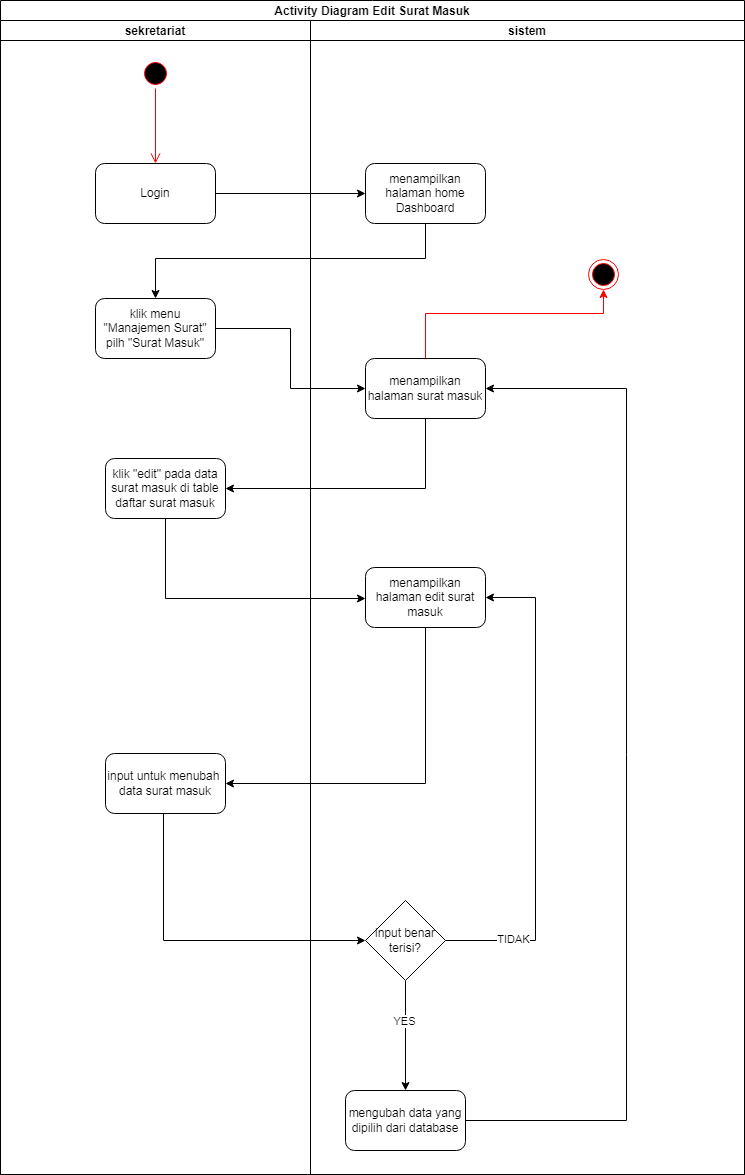

The diagram above was exported from draw.io. Its source (the exported page's mxGraphModel, read from the mxfile embedded in the PNG):
<mxGraphModel dx="1566" dy="702" grid="0" gridSize="10" guides="1" tooltips="1" connect="1" arrows="1" fold="1" page="1" pageScale="1" pageWidth="850" pageHeight="1100" math="0" shadow="0">
  <root>
    <mxCell id="0" />
    <mxCell id="1" parent="0" />
    <mxCell id="_z8H4qxgs9we4yDf4oPH-1" value="Activity Diagram Edit Surat Masuk" style="swimlane;childLayout=stackLayout;resizeParent=1;resizeParentMax=0;startSize=20;" parent="1" vertex="1">
      <mxGeometry x="130" y="40" width="744" height="1174" as="geometry" />
    </mxCell>
    <mxCell id="_z8H4qxgs9we4yDf4oPH-20" style="edgeStyle=orthogonalEdgeStyle;rounded=0;orthogonalLoop=1;jettySize=auto;html=1;entryX=0;entryY=0.5;entryDx=0;entryDy=0;" parent="_z8H4qxgs9we4yDf4oPH-1" source="_z8H4qxgs9we4yDf4oPH-5" target="_z8H4qxgs9we4yDf4oPH-9" edge="1">
      <mxGeometry relative="1" as="geometry" />
    </mxCell>
    <mxCell id="_z8H4qxgs9we4yDf4oPH-21" style="edgeStyle=orthogonalEdgeStyle;rounded=0;orthogonalLoop=1;jettySize=auto;html=1;entryX=0.5;entryY=0;entryDx=0;entryDy=0;" parent="_z8H4qxgs9we4yDf4oPH-1" source="_z8H4qxgs9we4yDf4oPH-9" target="_z8H4qxgs9we4yDf4oPH-6" edge="1">
      <mxGeometry relative="1" as="geometry">
        <Array as="points">
          <mxPoint x="425" y="258" />
          <mxPoint x="155" y="258" />
        </Array>
      </mxGeometry>
    </mxCell>
    <mxCell id="_z8H4qxgs9we4yDf4oPH-22" style="edgeStyle=orthogonalEdgeStyle;rounded=0;orthogonalLoop=1;jettySize=auto;html=1;entryX=0;entryY=0.5;entryDx=0;entryDy=0;" parent="_z8H4qxgs9we4yDf4oPH-1" source="_z8H4qxgs9we4yDf4oPH-6" target="_z8H4qxgs9we4yDf4oPH-11" edge="1">
      <mxGeometry relative="1" as="geometry" />
    </mxCell>
    <mxCell id="_z8H4qxgs9we4yDf4oPH-23" style="edgeStyle=orthogonalEdgeStyle;rounded=0;orthogonalLoop=1;jettySize=auto;html=1;entryX=1;entryY=0.5;entryDx=0;entryDy=0;" parent="_z8H4qxgs9we4yDf4oPH-1" source="_z8H4qxgs9we4yDf4oPH-11" target="_z8H4qxgs9we4yDf4oPH-7" edge="1">
      <mxGeometry relative="1" as="geometry">
        <Array as="points">
          <mxPoint x="425" y="488" />
        </Array>
      </mxGeometry>
    </mxCell>
    <mxCell id="_z8H4qxgs9we4yDf4oPH-24" style="edgeStyle=orthogonalEdgeStyle;rounded=0;orthogonalLoop=1;jettySize=auto;html=1;" parent="_z8H4qxgs9we4yDf4oPH-1" source="_z8H4qxgs9we4yDf4oPH-7" target="_z8H4qxgs9we4yDf4oPH-25" edge="1">
      <mxGeometry relative="1" as="geometry">
        <Array as="points">
          <mxPoint x="165" y="598" />
        </Array>
        <mxPoint x="395" y="532" as="targetPoint" />
      </mxGeometry>
    </mxCell>
    <mxCell id="_z8H4qxgs9we4yDf4oPH-14" style="edgeStyle=orthogonalEdgeStyle;rounded=0;orthogonalLoop=1;jettySize=auto;html=1;entryX=1;entryY=0.5;entryDx=0;entryDy=0;exitX=0.5;exitY=1;exitDx=0;exitDy=0;" parent="_z8H4qxgs9we4yDf4oPH-1" source="_z8H4qxgs9we4yDf4oPH-25" target="_z8H4qxgs9we4yDf4oPH-26" edge="1">
      <mxGeometry relative="1" as="geometry">
        <mxPoint x="425" y="638" as="sourcePoint" />
        <mxPoint x="425" y="758" as="targetPoint" />
      </mxGeometry>
    </mxCell>
    <mxCell id="FIzc0so6NHeqFVfVUZxN-2" style="edgeStyle=orthogonalEdgeStyle;rounded=0;orthogonalLoop=1;jettySize=auto;html=1;strokeColor=#000000;" parent="_z8H4qxgs9we4yDf4oPH-1" source="_z8H4qxgs9we4yDf4oPH-26" target="FIzc0so6NHeqFVfVUZxN-3" edge="1">
      <mxGeometry relative="1" as="geometry">
        <mxPoint x="363" y="940" as="targetPoint" />
        <Array as="points">
          <mxPoint x="163" y="940" />
        </Array>
      </mxGeometry>
    </mxCell>
    <mxCell id="_z8H4qxgs9we4yDf4oPH-2" value="sekretariat" style="swimlane;startSize=20;" parent="_z8H4qxgs9we4yDf4oPH-1" vertex="1">
      <mxGeometry y="20" width="310" height="1154" as="geometry">
        <mxRectangle y="20" width="30" height="460" as="alternateBounds" />
      </mxGeometry>
    </mxCell>
    <mxCell id="_z8H4qxgs9we4yDf4oPH-3" value="" style="ellipse;html=1;shape=startState;fillColor=#000000;strokeColor=#ff0000;" parent="_z8H4qxgs9we4yDf4oPH-2" vertex="1">
      <mxGeometry x="140" y="38" width="30" height="30" as="geometry" />
    </mxCell>
    <mxCell id="_z8H4qxgs9we4yDf4oPH-4" value="" style="edgeStyle=orthogonalEdgeStyle;html=1;verticalAlign=bottom;endArrow=open;endSize=8;strokeColor=#ff0000;rounded=0;entryX=0.5;entryY=0;entryDx=0;entryDy=0;" parent="_z8H4qxgs9we4yDf4oPH-2" source="_z8H4qxgs9we4yDf4oPH-3" target="_z8H4qxgs9we4yDf4oPH-5" edge="1">
      <mxGeometry relative="1" as="geometry">
        <mxPoint x="130" y="65" as="targetPoint" />
      </mxGeometry>
    </mxCell>
    <mxCell id="_z8H4qxgs9we4yDf4oPH-5" value="Login" style="rounded=1;whiteSpace=wrap;html=1;" parent="_z8H4qxgs9we4yDf4oPH-2" vertex="1">
      <mxGeometry x="95" y="143" width="120" height="60" as="geometry" />
    </mxCell>
    <mxCell id="_z8H4qxgs9we4yDf4oPH-6" value="klik menu &quot;Manajemen Surat&quot; pilh &quot;Surat Masuk&quot;" style="rounded=1;whiteSpace=wrap;html=1;" parent="_z8H4qxgs9we4yDf4oPH-2" vertex="1">
      <mxGeometry x="95" y="278" width="120" height="60" as="geometry" />
    </mxCell>
    <mxCell id="_z8H4qxgs9we4yDf4oPH-7" value="klik &quot;edit&quot; pada data surat masuk di table daftar surat masuk" style="rounded=1;whiteSpace=wrap;html=1;" parent="_z8H4qxgs9we4yDf4oPH-2" vertex="1">
      <mxGeometry x="105" y="438" width="120" height="60" as="geometry" />
    </mxCell>
    <mxCell id="_z8H4qxgs9we4yDf4oPH-26" value="input untuk menubah&amp;nbsp; data surat masuk " style="rounded=1;whiteSpace=wrap;html=1;" parent="_z8H4qxgs9we4yDf4oPH-2" vertex="1">
      <mxGeometry x="105" y="733" width="120" height="60" as="geometry" />
    </mxCell>
    <mxCell id="_z8H4qxgs9we4yDf4oPH-8" value="sistem" style="swimlane;startSize=20;" parent="_z8H4qxgs9we4yDf4oPH-1" vertex="1">
      <mxGeometry x="310" y="20" width="434" height="1154" as="geometry" />
    </mxCell>
    <mxCell id="_z8H4qxgs9we4yDf4oPH-9" value="menampilkan halaman home Dashboard" style="rounded=1;whiteSpace=wrap;html=1;" parent="_z8H4qxgs9we4yDf4oPH-8" vertex="1">
      <mxGeometry x="55" y="143" width="120" height="60" as="geometry" />
    </mxCell>
    <mxCell id="_z8H4qxgs9we4yDf4oPH-10" style="edgeStyle=orthogonalEdgeStyle;rounded=0;orthogonalLoop=1;jettySize=auto;html=1;strokeColor=#FF0000;" parent="_z8H4qxgs9we4yDf4oPH-8" source="_z8H4qxgs9we4yDf4oPH-11" target="_z8H4qxgs9we4yDf4oPH-19" edge="1">
      <mxGeometry relative="1" as="geometry">
        <Array as="points">
          <mxPoint x="115" y="293" />
          <mxPoint x="293" y="293" />
        </Array>
      </mxGeometry>
    </mxCell>
    <mxCell id="_z8H4qxgs9we4yDf4oPH-11" value="menampilkan halaman surat masuk" style="rounded=1;whiteSpace=wrap;html=1;" parent="_z8H4qxgs9we4yDf4oPH-8" vertex="1">
      <mxGeometry x="55" y="338" width="120" height="60" as="geometry" />
    </mxCell>
    <mxCell id="_z8H4qxgs9we4yDf4oPH-19" value="" style="ellipse;html=1;shape=endState;fillColor=#000000;strokeColor=#ff0000;" parent="_z8H4qxgs9we4yDf4oPH-8" vertex="1">
      <mxGeometry x="278" y="239" width="30" height="30" as="geometry" />
    </mxCell>
    <mxCell id="_z8H4qxgs9we4yDf4oPH-25" value="menampilkan halaman edit surat masuk" style="rounded=1;whiteSpace=wrap;html=1;" parent="_z8H4qxgs9we4yDf4oPH-8" vertex="1">
      <mxGeometry x="55" y="547" width="120" height="60" as="geometry" />
    </mxCell>
    <mxCell id="FIzc0so6NHeqFVfVUZxN-5" style="edgeStyle=orthogonalEdgeStyle;rounded=0;orthogonalLoop=1;jettySize=auto;html=1;entryX=1;entryY=0.5;entryDx=0;entryDy=0;strokeColor=#000000;" parent="_z8H4qxgs9we4yDf4oPH-8" source="FIzc0so6NHeqFVfVUZxN-3" target="_z8H4qxgs9we4yDf4oPH-25" edge="1">
      <mxGeometry relative="1" as="geometry">
        <Array as="points">
          <mxPoint x="225" y="920" />
          <mxPoint x="225" y="577" />
        </Array>
      </mxGeometry>
    </mxCell>
    <mxCell id="XuhmOnPhT8opO4UC1oWc-2" value="TIDAK" style="edgeLabel;html=1;align=center;verticalAlign=middle;resizable=0;points=[];" parent="FIzc0so6NHeqFVfVUZxN-5" vertex="1" connectable="0">
      <mxGeometry x="-0.7226" y="2" relative="1" as="geometry">
        <mxPoint as="offset" />
      </mxGeometry>
    </mxCell>
    <mxCell id="FIzc0so6NHeqFVfVUZxN-7" style="edgeStyle=orthogonalEdgeStyle;rounded=0;orthogonalLoop=1;jettySize=auto;html=1;strokeColor=#000000;" parent="_z8H4qxgs9we4yDf4oPH-8" source="FIzc0so6NHeqFVfVUZxN-3" target="FIzc0so6NHeqFVfVUZxN-6" edge="1">
      <mxGeometry relative="1" as="geometry" />
    </mxCell>
    <mxCell id="XuhmOnPhT8opO4UC1oWc-3" value="YES" style="edgeLabel;html=1;align=center;verticalAlign=middle;resizable=0;points=[];" parent="FIzc0so6NHeqFVfVUZxN-7" vertex="1" connectable="0">
      <mxGeometry x="-0.2727" y="-2" relative="1" as="geometry">
        <mxPoint as="offset" />
      </mxGeometry>
    </mxCell>
    <mxCell id="FIzc0so6NHeqFVfVUZxN-3" value="input benar terisi?" style="rhombus;whiteSpace=wrap;html=1;" parent="_z8H4qxgs9we4yDf4oPH-8" vertex="1">
      <mxGeometry x="55" y="880" width="80" height="80" as="geometry" />
    </mxCell>
    <mxCell id="XuhmOnPhT8opO4UC1oWc-1" style="edgeStyle=orthogonalEdgeStyle;rounded=0;orthogonalLoop=1;jettySize=auto;html=1;strokeColor=#000000;entryX=1;entryY=0.5;entryDx=0;entryDy=0;" parent="_z8H4qxgs9we4yDf4oPH-8" source="FIzc0so6NHeqFVfVUZxN-6" target="_z8H4qxgs9we4yDf4oPH-11" edge="1">
      <mxGeometry relative="1" as="geometry">
        <mxPoint x="297" y="558" as="targetPoint" />
        <Array as="points">
          <mxPoint x="316" y="1100" />
          <mxPoint x="316" y="368" />
        </Array>
      </mxGeometry>
    </mxCell>
    <mxCell id="FIzc0so6NHeqFVfVUZxN-6" value="mengubah data yang dipilih dari database" style="rounded=1;whiteSpace=wrap;html=1;" parent="_z8H4qxgs9we4yDf4oPH-8" vertex="1">
      <mxGeometry x="35" y="1070" width="120" height="60" as="geometry" />
    </mxCell>
  </root>
</mxGraphModel>